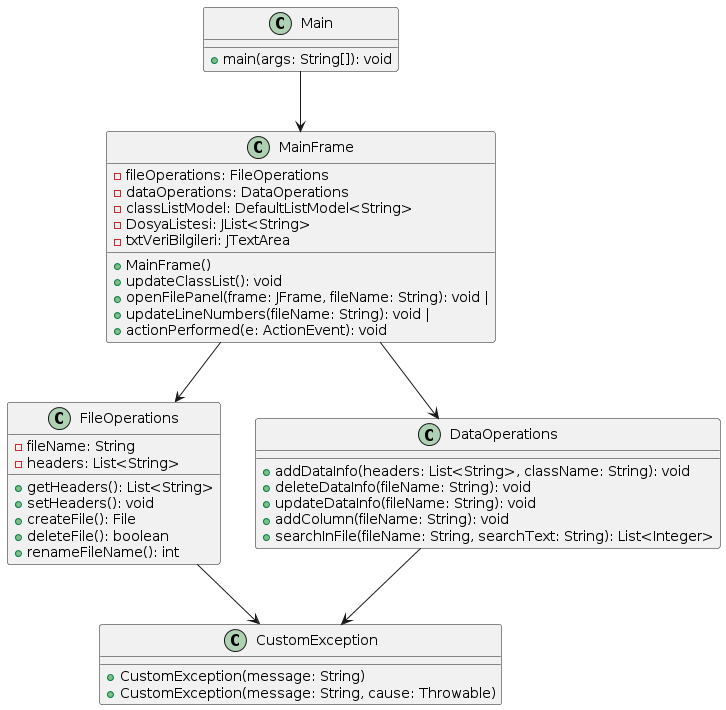

The diagram above was rendered by PlantUML. Its source (embedded in the PNG):
@startuml
class Main {
    + main(args: String[]): void
}

class MainFrame{
- fileOperations: FileOperations  
- dataOperations: DataOperations  
- classListModel: DefaultListModel<String> 
- DosyaListesi: JList<String> 
- txtVeriBilgileri: JTextArea

+ MainFrame()              
+ updateClassList(): void  
+ openFilePanel(frame: JFrame, fileName: String): void |
+ updateLineNumbers(fileName: String): void |
+ actionPerformed(e: ActionEvent): void 

}

class FileOperations{
- fileName: String         
- headers: List<String> 

+ getHeaders(): List<String> 
+ setHeaders(): void       
+ createFile(): File       
+ deleteFile(): boolean    
+ renameFileName(): int 

}

class DataOperations{
 + addDataInfo(headers: List<String>, className: String): void 
 + deleteDataInfo(fileName: String): void                     
 + updateDataInfo(fileName: String): void                     
 + addColumn(fileName: String): void                          
 + searchInFile(fileName: String, searchText: String): List<Integer> 


}

class CustomException{
+ CustomException(message: String)       
+ CustomException(message: String, cause: Throwable)

}

Main --> MainFrame
MainFrame --> DataOperations
MainFrame --> FileOperations
FileOperations --> CustomException
DataOperations --> CustomException
@enduml